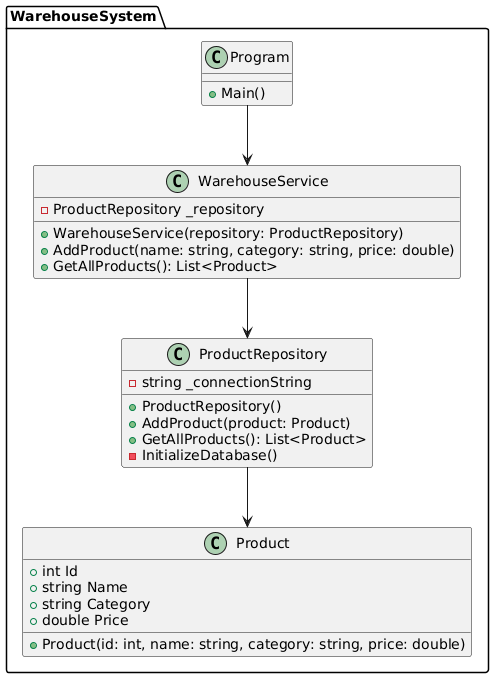

The diagram above was rendered by PlantUML. Its source (embedded in the PNG):
@startuml
package "WarehouseSystem" {
  class Product {
    +int Id
    +string Name
    +string Category
    +double Price
    +Product(id: int, name: string, category: string, price: double)
  }
  
  class ProductRepository {
    -string _connectionString
    +ProductRepository()
    +AddProduct(product: Product)
    +GetAllProducts(): List<Product>
    -InitializeDatabase()
  }
  
  class WarehouseService {
    -ProductRepository _repository
    +WarehouseService(repository: ProductRepository)
    +AddProduct(name: string, category: string, price: double)
    +GetAllProducts(): List<Product>
  }
  
  class Program {
    +Main()
  }
  
  Program --> WarehouseService
  WarehouseService --> ProductRepository
  ProductRepository --> Product
}
@enduml